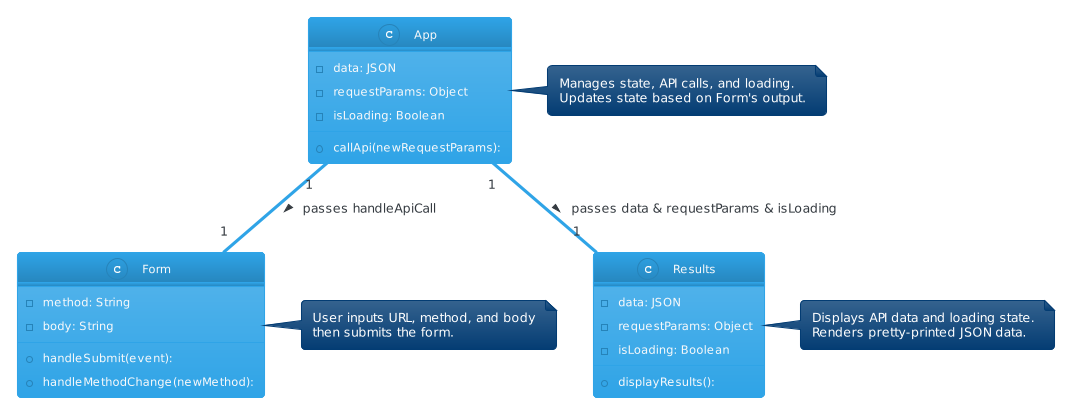

The diagram above was rendered by PlantUML. Its source (embedded in the PNG):
@startuml
!theme cerulean

class App {
- data: JSON
- requestParams: Object
- isLoading: Boolean
+ callApi(newRequestParams):
}

class Form {
- method: String
- body: String
+ handleSubmit(event):
+ handleMethodChange(newMethod):
}

class Results {
- data: JSON
- requestParams: Object
- isLoading: Boolean
+ displayResults():
}

App "1" -- "1" Form : passes handleApiCall >
App "1" -- "1" Results : passes data & requestParams & isLoading >

note right of Form : User inputs URL, method, and body\nthen submits the form.

note right of App : Manages state, API calls, and loading.\nUpdates state based on Form's output.

note right of Results : Displays API data and loading state.\nRenders pretty-printed JSON data.
@enduml